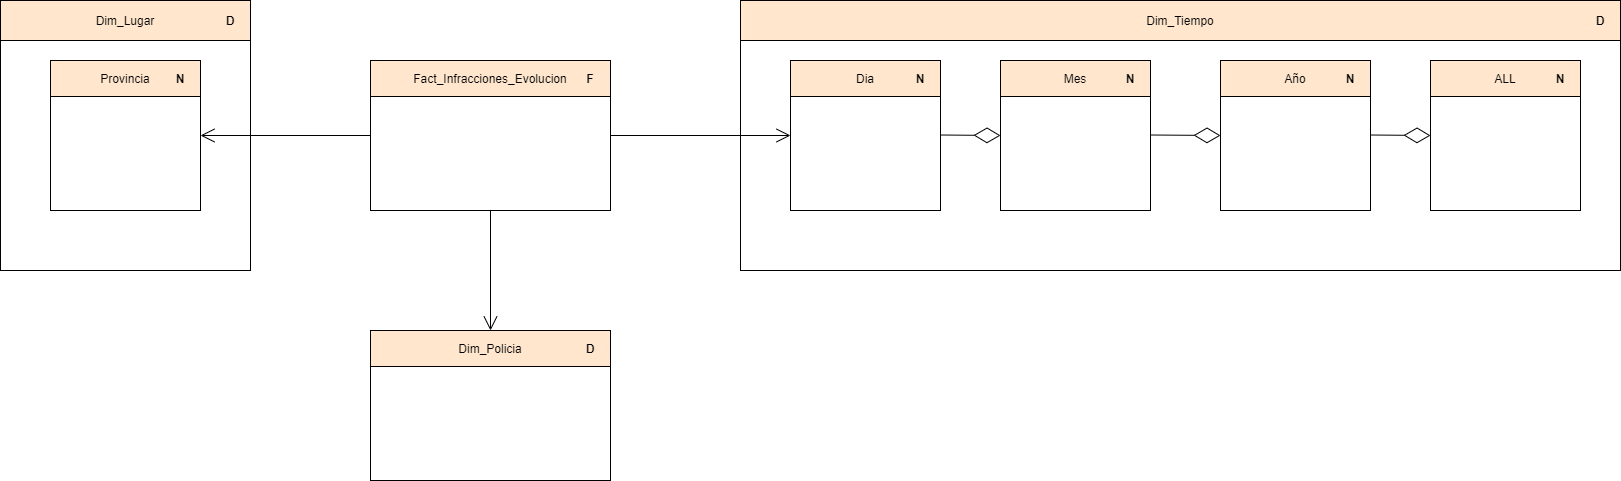

The diagram above was exported from draw.io. Its source (the exported page's mxGraphModel, read from the mxfile embedded in the PNG):
<mxGraphModel dx="2249" dy="832" grid="1" gridSize="10" guides="1" tooltips="1" connect="1" arrows="1" fold="1" page="1" pageScale="1" pageWidth="827" pageHeight="1169" math="0" shadow="0">
  <root>
    <mxCell id="0" />
    <mxCell id="1" parent="0" />
    <mxCell id="MbLJfP6k3wmLxdEg1Fj_-20" value="" style="rounded=0;whiteSpace=wrap;html=1;" parent="1" vertex="1">
      <mxGeometry x="350" y="390" width="240" height="150" as="geometry" />
    </mxCell>
    <mxCell id="MbLJfP6k3wmLxdEg1Fj_-22" value="Fact_Infracciones_Evolucion" style="text;align=center;fontStyle=0;verticalAlign=middle;spacingLeft=3;spacingRight=3;rotatable=0;points=[[0,0.5],[1,0.5]];portConstraint=eastwest;fillColor=#ffe6cc;strokeColor=#000000;" parent="1" vertex="1">
      <mxGeometry x="350" y="390" width="240" height="36" as="geometry" />
    </mxCell>
    <mxCell id="MbLJfP6k3wmLxdEg1Fj_-24" value="F" style="text;html=1;strokeColor=none;fillColor=none;align=center;verticalAlign=middle;whiteSpace=wrap;rounded=0;fontStyle=1" parent="1" vertex="1">
      <mxGeometry x="550" y="398" width="40" height="20" as="geometry" />
    </mxCell>
    <mxCell id="MbLJfP6k3wmLxdEg1Fj_-26" value="" style="rounded=0;whiteSpace=wrap;html=1;" parent="1" vertex="1">
      <mxGeometry x="720" y="330" width="880" height="270" as="geometry" />
    </mxCell>
    <mxCell id="MbLJfP6k3wmLxdEg1Fj_-27" value="Dim_Tiempo" style="text;align=center;fontStyle=0;verticalAlign=middle;spacingLeft=3;spacingRight=3;rotatable=0;points=[[0,0.5],[1,0.5]];portConstraint=eastwest;labelBorderColor=none;fillColor=#ffe6cc;strokeColor=#000000;" parent="1" vertex="1">
      <mxGeometry x="720" y="330" width="880" height="40" as="geometry" />
    </mxCell>
    <mxCell id="MbLJfP6k3wmLxdEg1Fj_-29" value="D" style="text;html=1;strokeColor=none;fillColor=none;align=center;verticalAlign=middle;whiteSpace=wrap;rounded=0;fontStyle=1" parent="1" vertex="1">
      <mxGeometry x="1560" y="340" width="40" height="20" as="geometry" />
    </mxCell>
    <mxCell id="MbLJfP6k3wmLxdEg1Fj_-32" value="" style="rounded=0;whiteSpace=wrap;html=1;" parent="1" vertex="1">
      <mxGeometry x="770" y="390" width="150" height="150" as="geometry" />
    </mxCell>
    <mxCell id="MbLJfP6k3wmLxdEg1Fj_-33" value="Dia" style="text;align=center;fontStyle=0;verticalAlign=middle;spacingLeft=3;spacingRight=3;rotatable=0;points=[[0,0.5],[1,0.5]];portConstraint=eastwest;fillColor=#ffe6cc;strokeColor=#000000;" parent="1" vertex="1">
      <mxGeometry x="770" y="390" width="150" height="36" as="geometry" />
    </mxCell>
    <mxCell id="MbLJfP6k3wmLxdEg1Fj_-34" value="N" style="text;html=1;strokeColor=none;fillColor=none;align=center;verticalAlign=middle;whiteSpace=wrap;rounded=0;fontStyle=1" parent="1" vertex="1">
      <mxGeometry x="880" y="398" width="40" height="20" as="geometry" />
    </mxCell>
    <mxCell id="MbLJfP6k3wmLxdEg1Fj_-35" value="" style="rounded=0;whiteSpace=wrap;html=1;" parent="1" vertex="1">
      <mxGeometry x="980" y="390" width="150" height="150" as="geometry" />
    </mxCell>
    <mxCell id="MbLJfP6k3wmLxdEg1Fj_-36" value="Mes" style="text;align=center;fontStyle=0;verticalAlign=middle;spacingLeft=3;spacingRight=3;rotatable=0;points=[[0,0.5],[1,0.5]];portConstraint=eastwest;fillColor=#ffe6cc;strokeColor=#000000;" parent="1" vertex="1">
      <mxGeometry x="980" y="390" width="150" height="36" as="geometry" />
    </mxCell>
    <mxCell id="MbLJfP6k3wmLxdEg1Fj_-37" value="N" style="text;html=1;strokeColor=none;fillColor=none;align=center;verticalAlign=middle;whiteSpace=wrap;rounded=0;fontStyle=1" parent="1" vertex="1">
      <mxGeometry x="1090" y="398" width="40" height="20" as="geometry" />
    </mxCell>
    <mxCell id="MbLJfP6k3wmLxdEg1Fj_-38" value="" style="rounded=0;whiteSpace=wrap;html=1;" parent="1" vertex="1">
      <mxGeometry x="1200" y="390" width="150" height="150" as="geometry" />
    </mxCell>
    <mxCell id="MbLJfP6k3wmLxdEg1Fj_-39" value="Año" style="text;align=center;fontStyle=0;verticalAlign=middle;spacingLeft=3;spacingRight=3;rotatable=0;points=[[0,0.5],[1,0.5]];portConstraint=eastwest;fillColor=#ffe6cc;strokeColor=#000000;" parent="1" vertex="1">
      <mxGeometry x="1200" y="390" width="150" height="36" as="geometry" />
    </mxCell>
    <mxCell id="MbLJfP6k3wmLxdEg1Fj_-40" value="N" style="text;html=1;strokeColor=none;fillColor=none;align=center;verticalAlign=middle;whiteSpace=wrap;rounded=0;fontStyle=1" parent="1" vertex="1">
      <mxGeometry x="1310" y="398" width="40" height="20" as="geometry" />
    </mxCell>
    <mxCell id="MbLJfP6k3wmLxdEg1Fj_-43" value="" style="endArrow=open;endFill=1;endSize=12;html=1;exitX=1;exitY=0.5;exitDx=0;exitDy=0;" parent="1" source="MbLJfP6k3wmLxdEg1Fj_-20" target="MbLJfP6k3wmLxdEg1Fj_-32" edge="1">
      <mxGeometry width="160" relative="1" as="geometry">
        <mxPoint x="810" y="360" as="sourcePoint" />
        <mxPoint x="970" y="360" as="targetPoint" />
      </mxGeometry>
    </mxCell>
    <mxCell id="MbLJfP6k3wmLxdEg1Fj_-44" value="" style="endArrow=diamondThin;endFill=0;endSize=24;html=1;entryX=0;entryY=0.5;entryDx=0;entryDy=0;" parent="1" target="MbLJfP6k3wmLxdEg1Fj_-35" edge="1">
      <mxGeometry width="160" relative="1" as="geometry">
        <mxPoint x="920" y="464.5" as="sourcePoint" />
        <mxPoint x="1080" y="464.5" as="targetPoint" />
      </mxGeometry>
    </mxCell>
    <mxCell id="MbLJfP6k3wmLxdEg1Fj_-45" value="" style="endArrow=diamondThin;endFill=0;endSize=24;html=1;entryX=0;entryY=0.5;entryDx=0;entryDy=0;" parent="1" target="MbLJfP6k3wmLxdEg1Fj_-38" edge="1">
      <mxGeometry width="160" relative="1" as="geometry">
        <mxPoint x="1130" y="464.5" as="sourcePoint" />
        <mxPoint x="1190" y="465" as="targetPoint" />
      </mxGeometry>
    </mxCell>
    <mxCell id="MbLJfP6k3wmLxdEg1Fj_-46" value="" style="rounded=0;whiteSpace=wrap;html=1;" parent="1" vertex="1">
      <mxGeometry x="1410" y="390" width="150" height="150" as="geometry" />
    </mxCell>
    <mxCell id="MbLJfP6k3wmLxdEg1Fj_-47" value="ALL" style="text;align=center;fontStyle=0;verticalAlign=middle;spacingLeft=3;spacingRight=3;rotatable=0;points=[[0,0.5],[1,0.5]];portConstraint=eastwest;fillColor=#ffe6cc;strokeColor=#000000;" parent="1" vertex="1">
      <mxGeometry x="1410" y="390" width="150" height="36" as="geometry" />
    </mxCell>
    <mxCell id="MbLJfP6k3wmLxdEg1Fj_-48" value="N" style="text;html=1;strokeColor=none;fillColor=none;align=center;verticalAlign=middle;whiteSpace=wrap;rounded=0;fontStyle=1" parent="1" vertex="1">
      <mxGeometry x="1520" y="398" width="40" height="20" as="geometry" />
    </mxCell>
    <mxCell id="MbLJfP6k3wmLxdEg1Fj_-49" value="" style="endArrow=diamondThin;endFill=0;endSize=24;html=1;" parent="1" edge="1">
      <mxGeometry width="160" relative="1" as="geometry">
        <mxPoint x="1350" y="464.5" as="sourcePoint" />
        <mxPoint x="1410" y="465" as="targetPoint" />
      </mxGeometry>
    </mxCell>
    <mxCell id="MbLJfP6k3wmLxdEg1Fj_-50" value="" style="rounded=0;whiteSpace=wrap;html=1;" parent="1" vertex="1">
      <mxGeometry x="-20" y="330" width="250" height="270" as="geometry" />
    </mxCell>
    <mxCell id="MbLJfP6k3wmLxdEg1Fj_-51" value="Dim_Lugar" style="text;align=center;fontStyle=0;verticalAlign=middle;spacingLeft=3;spacingRight=3;rotatable=0;points=[[0,0.5],[1,0.5]];portConstraint=eastwest;labelBorderColor=none;fillColor=#ffe6cc;strokeColor=#000000;" parent="1" vertex="1">
      <mxGeometry x="-20" y="330" width="250" height="40" as="geometry" />
    </mxCell>
    <mxCell id="MbLJfP6k3wmLxdEg1Fj_-52" value="D" style="text;html=1;strokeColor=none;fillColor=none;align=center;verticalAlign=middle;whiteSpace=wrap;rounded=0;fontStyle=1" parent="1" vertex="1">
      <mxGeometry x="190" y="340" width="40" height="20" as="geometry" />
    </mxCell>
    <mxCell id="MbLJfP6k3wmLxdEg1Fj_-53" value="" style="rounded=0;whiteSpace=wrap;html=1;" parent="1" vertex="1">
      <mxGeometry x="30" y="390" width="150" height="150" as="geometry" />
    </mxCell>
    <mxCell id="MbLJfP6k3wmLxdEg1Fj_-54" value="Provincia" style="text;align=center;fontStyle=0;verticalAlign=middle;spacingLeft=3;spacingRight=3;rotatable=0;points=[[0,0.5],[1,0.5]];portConstraint=eastwest;fillColor=#ffe6cc;strokeColor=#000000;" parent="1" vertex="1">
      <mxGeometry x="30" y="390" width="150" height="36" as="geometry" />
    </mxCell>
    <mxCell id="MbLJfP6k3wmLxdEg1Fj_-55" value="N" style="text;html=1;strokeColor=none;fillColor=none;align=center;verticalAlign=middle;whiteSpace=wrap;rounded=0;fontStyle=1" parent="1" vertex="1">
      <mxGeometry x="140" y="398" width="40" height="20" as="geometry" />
    </mxCell>
    <mxCell id="MbLJfP6k3wmLxdEg1Fj_-69" value="" style="rounded=0;whiteSpace=wrap;html=1;" parent="1" vertex="1">
      <mxGeometry x="350" y="660" width="240" height="150" as="geometry" />
    </mxCell>
    <mxCell id="MbLJfP6k3wmLxdEg1Fj_-70" value="Dim_Policia" style="text;align=center;fontStyle=0;verticalAlign=middle;spacingLeft=3;spacingRight=3;rotatable=0;points=[[0,0.5],[1,0.5]];portConstraint=eastwest;fillColor=#ffe6cc;strokeColor=#000000;" parent="1" vertex="1">
      <mxGeometry x="350" y="660" width="240" height="36" as="geometry" />
    </mxCell>
    <mxCell id="MbLJfP6k3wmLxdEg1Fj_-71" value="D" style="text;html=1;strokeColor=none;fillColor=none;align=center;verticalAlign=middle;whiteSpace=wrap;rounded=0;fontStyle=1" parent="1" vertex="1">
      <mxGeometry x="550" y="668" width="40" height="20" as="geometry" />
    </mxCell>
    <mxCell id="oJLfiNiN9EqIew0qQGQB-7" value="" style="endArrow=open;endFill=1;endSize=12;html=1;exitX=0;exitY=0.5;exitDx=0;exitDy=0;entryX=1;entryY=0.5;entryDx=0;entryDy=0;" edge="1" parent="1" source="MbLJfP6k3wmLxdEg1Fj_-20" target="MbLJfP6k3wmLxdEg1Fj_-53">
      <mxGeometry width="160" relative="1" as="geometry">
        <mxPoint x="350" y="510" as="sourcePoint" />
        <mxPoint x="510" y="510" as="targetPoint" />
      </mxGeometry>
    </mxCell>
    <mxCell id="oJLfiNiN9EqIew0qQGQB-8" value="" style="endArrow=open;endFill=1;endSize=12;html=1;exitX=0.5;exitY=1;exitDx=0;exitDy=0;" edge="1" parent="1" source="MbLJfP6k3wmLxdEg1Fj_-20" target="MbLJfP6k3wmLxdEg1Fj_-70">
      <mxGeometry width="160" relative="1" as="geometry">
        <mxPoint x="360" y="475" as="sourcePoint" />
        <mxPoint x="190" y="475" as="targetPoint" />
      </mxGeometry>
    </mxCell>
  </root>
</mxGraphModel>